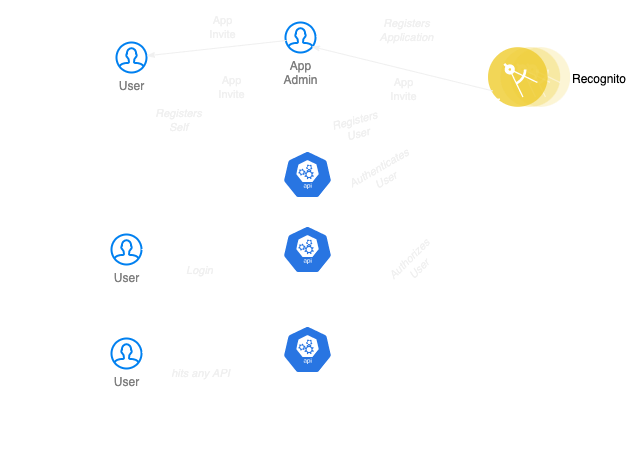

The diagram above was exported from draw.io. Its source (the exported page's mxGraphModel, read from the mxfile embedded in the PNG):
<mxGraphModel dx="639" dy="520" grid="0" gridSize="10" guides="1" tooltips="1" connect="1" arrows="1" fold="1" page="1" pageScale="1" pageWidth="827" pageHeight="1169" background="none" math="0" shadow="0">
  <root>
    <mxCell id="0" />
    <mxCell id="1" parent="0" />
    <mxCell id="16" value="" style="rounded=0;whiteSpace=wrap;html=1;labelBackgroundColor=none;fillColor=none;strokeColor=none;" parent="1" vertex="1">
      <mxGeometry x="5" y="7" width="583" height="451" as="geometry" />
    </mxCell>
    <mxCell id="3" value="User" style="html=1;verticalLabelPosition=bottom;align=center;labelBackgroundColor=none;verticalAlign=top;strokeWidth=2;strokeColor=#0080F0;shadow=0;dashed=0;shape=mxgraph.ios7.icons.user;fontColor=#808080;" parent="1" vertex="1">
      <mxGeometry x="121" y="49" width="30" height="30" as="geometry" />
    </mxCell>
    <mxCell id="17" value="" style="sketch=0;html=1;dashed=0;whitespace=wrap;fillColor=#2875E2;strokeColor=#ffffff;points=[[0.005,0.63,0],[0.1,0.2,0],[0.9,0.2,0],[0.5,0,0],[0.995,0.63,0],[0.72,0.99,0],[0.5,1,0],[0.28,0.99,0]];shape=mxgraph.kubernetes.icon;prIcon=api" vertex="1" parent="1">
      <mxGeometry x="287" y="157" width="50" height="48" as="geometry" />
    </mxCell>
    <mxCell id="18" value="Recognito" style="aspect=fixed;perimeter=ellipsePerimeter;html=1;align=left;shadow=0;dashed=0;fontColor=default;labelBackgroundColor=none;fontSize=12;spacingTop=3;image;image=img/lib/ibm/applications/microservice.svg;imageBackground=none;verticalAlign=middle;labelPosition=right;verticalLabelPosition=middle;" vertex="1" parent="1">
      <mxGeometry x="493" y="54" width="82.2" height="60" as="geometry" />
    </mxCell>
    <mxCell id="19" value="App&lt;br&gt;Admin" style="html=1;verticalLabelPosition=bottom;align=center;labelBackgroundColor=none;verticalAlign=top;strokeWidth=2;strokeColor=#0080F0;shadow=0;dashed=0;shape=mxgraph.ios7.icons.user;fontColor=#808080;" vertex="1" parent="1">
      <mxGeometry x="290" y="29" width="30" height="30" as="geometry" />
    </mxCell>
    <mxCell id="20" value="" style="endArrow=classicThin;html=1;fontColor=#808080;exitX=1.033;exitY=0.467;exitDx=0;exitDy=0;exitPerimeter=0;endFill=1;strokeColor=#FFFFFF;entryX=0;entryY=0.5;entryDx=0;entryDy=0;" edge="1" parent="1" source="19" target="18">
      <mxGeometry width="50" height="50" relative="1" as="geometry">
        <mxPoint x="92.00999999999999" y="80" as="sourcePoint" />
        <mxPoint x="290.25" y="173.24" as="targetPoint" />
      </mxGeometry>
    </mxCell>
    <mxCell id="21" value="&lt;i&gt;Registers&lt;br&gt;Application&lt;br&gt;&lt;/i&gt;" style="edgeLabel;html=1;align=center;verticalAlign=middle;resizable=0;points=[];fontColor=#F0F0F0;labelBackgroundColor=none;" vertex="1" connectable="0" parent="20">
      <mxGeometry x="-0.3264" y="-1" relative="1" as="geometry">
        <mxPoint x="31" y="-21" as="offset" />
      </mxGeometry>
    </mxCell>
    <mxCell id="22" value="" style="endArrow=classicThin;html=1;fontColor=#808080;endFill=1;entryX=0.867;entryY=0.8;entryDx=0;entryDy=0;entryPerimeter=0;strokeColor=#F0F0F0;exitX=0;exitY=0.75;exitDx=0;exitDy=0;" edge="1" parent="1" source="18" target="19">
      <mxGeometry width="50" height="50" relative="1" as="geometry">
        <mxPoint x="490" y="105" as="sourcePoint" />
        <mxPoint x="419" y="105" as="targetPoint" />
      </mxGeometry>
    </mxCell>
    <mxCell id="23" value="App&lt;br&gt;Invite" style="edgeLabel;html=1;align=center;verticalAlign=middle;resizable=0;points=[];labelBackgroundColor=none;fontColor=#F0F0F0;" vertex="1" connectable="0" parent="22">
      <mxGeometry x="-0.2223" y="-1" relative="1" as="geometry">
        <mxPoint x="-19" y="16" as="offset" />
      </mxGeometry>
    </mxCell>
    <mxCell id="24" value="" style="endArrow=classicThin;html=1;fontColor=#808080;endFill=1;strokeColor=#F0F0F0;exitX=0.033;exitY=0.6;exitDx=0;exitDy=0;exitPerimeter=0;" edge="1" parent="1" source="19" target="3">
      <mxGeometry width="50" height="50" relative="1" as="geometry">
        <mxPoint x="507.3569833503964" y="107.44256706692795" as="sourcePoint" />
        <mxPoint x="326.01" y="63" as="targetPoint" />
      </mxGeometry>
    </mxCell>
    <mxCell id="25" value="App&lt;br&gt;Invite" style="edgeLabel;html=1;align=center;verticalAlign=middle;resizable=0;points=[];labelBackgroundColor=none;fontColor=#F0F0F0;" vertex="1" connectable="0" parent="24">
      <mxGeometry x="-0.2223" y="-1" relative="1" as="geometry">
        <mxPoint x="-10" y="-19" as="offset" />
      </mxGeometry>
    </mxCell>
    <mxCell id="26" value="" style="endArrow=classicThin;html=1;fontColor=#808080;exitX=0.9;exitY=0.2;exitDx=0;exitDy=0;exitPerimeter=0;endFill=1;strokeColor=#FFFFFF;entryX=0;entryY=1;entryDx=0;entryDy=0;" edge="1" parent="1" source="17" target="18">
      <mxGeometry width="50" height="50" relative="1" as="geometry">
        <mxPoint x="164" y="73.49000000000001" as="sourcePoint" />
        <mxPoint x="322" y="167" as="targetPoint" />
      </mxGeometry>
    </mxCell>
    <mxCell id="27" value="&lt;i&gt;Registers&lt;br&gt;User&lt;br&gt;&lt;/i&gt;" style="edgeLabel;html=1;align=center;verticalAlign=middle;resizable=0;points=[];fontColor=#F0F0F0;labelBackgroundColor=none;rotation=-15;" vertex="1" connectable="0" parent="26">
      <mxGeometry x="-0.3264" y="-1" relative="1" as="geometry">
        <mxPoint x="-30" y="-13" as="offset" />
      </mxGeometry>
    </mxCell>
    <mxCell id="29" value="" style="endArrow=none;html=1;fontColor=#808080;exitX=1.1;exitY=0.483;exitDx=0;exitDy=0;exitPerimeter=0;endFill=1;strokeColor=#FFFFFF;entryX=0.1;entryY=0.2;entryDx=0;entryDy=0;entryPerimeter=0;" edge="1" parent="1" source="3" target="17">
      <mxGeometry width="50" height="50" relative="1" as="geometry">
        <mxPoint x="154" y="63.49000000000001" as="sourcePoint" />
        <mxPoint x="292" y="166.60000000000002" as="targetPoint" />
      </mxGeometry>
    </mxCell>
    <mxCell id="30" value="&lt;i&gt;Registers&lt;br&gt;Self&lt;br&gt;&lt;/i&gt;" style="edgeLabel;html=1;align=center;verticalAlign=middle;resizable=0;points=[];fontColor=#F0F0F0;labelBackgroundColor=none;" vertex="1" connectable="0" parent="29">
      <mxGeometry x="-0.3264" y="-1" relative="1" as="geometry">
        <mxPoint x="-17" y="27" as="offset" />
      </mxGeometry>
    </mxCell>
    <mxCell id="31" value="" style="sketch=0;html=1;dashed=0;whitespace=wrap;fillColor=#2875E2;strokeColor=#ffffff;points=[[0.005,0.63,0],[0.1,0.2,0],[0.9,0.2,0],[0.5,0,0],[0.995,0.63,0],[0.72,0.99,0],[0.5,1,0],[0.28,0.99,0]];shape=mxgraph.kubernetes.icon;prIcon=api" vertex="1" parent="1">
      <mxGeometry x="287" y="232" width="50" height="48" as="geometry" />
    </mxCell>
    <mxCell id="32" value="User" style="html=1;verticalLabelPosition=bottom;align=center;labelBackgroundColor=none;verticalAlign=top;strokeWidth=2;strokeColor=#0080F0;shadow=0;dashed=0;shape=mxgraph.ios7.icons.user;fontColor=#808080;" vertex="1" parent="1">
      <mxGeometry x="116" y="241" width="30" height="30" as="geometry" />
    </mxCell>
    <mxCell id="33" value="" style="endArrow=none;html=1;fontColor=#808080;endFill=1;strokeColor=#FFFFFF;entryX=0.005;entryY=0.63;entryDx=0;entryDy=0;entryPerimeter=0;exitX=1;exitY=0.5;exitDx=0;exitDy=0;exitPerimeter=0;" edge="1" parent="1" source="32">
      <mxGeometry width="50" height="50" relative="1" as="geometry">
        <mxPoint x="151" y="243.38" as="sourcePoint" />
        <mxPoint x="286.25" y="258.62" as="targetPoint" />
      </mxGeometry>
    </mxCell>
    <mxCell id="34" value="&lt;i&gt;Login&lt;br&gt;&lt;/i&gt;" style="edgeLabel;html=1;align=center;verticalAlign=middle;resizable=0;points=[];fontColor=#F0F0F0;labelBackgroundColor=none;" vertex="1" connectable="0" parent="33">
      <mxGeometry x="-0.3264" y="-1" relative="1" as="geometry">
        <mxPoint x="11" y="19" as="offset" />
      </mxGeometry>
    </mxCell>
    <mxCell id="35" value="" style="endArrow=classicThin;html=1;fontColor=#808080;endFill=1;strokeColor=#FFFFFF;entryX=0;entryY=1;entryDx=0;entryDy=0;exitX=0.9;exitY=0.2;exitDx=0;exitDy=0;exitPerimeter=0;" edge="1" parent="1" source="31">
      <mxGeometry width="50" height="50" relative="1" as="geometry">
        <mxPoint x="342" y="176.60000000000002" as="sourcePoint" />
        <mxPoint x="515.0733312278635" y="115.23902593083153" as="targetPoint" />
      </mxGeometry>
    </mxCell>
    <mxCell id="36" value="&lt;i&gt;Authenticates&lt;br&gt;User&lt;br&gt;&lt;/i&gt;" style="edgeLabel;html=1;align=center;verticalAlign=middle;resizable=0;points=[];fontColor=#F0F0F0;labelBackgroundColor=none;rotation=-30;" vertex="1" connectable="0" parent="35">
      <mxGeometry x="-0.3264" y="-1" relative="1" as="geometry">
        <mxPoint x="-8" y="-19" as="offset" />
      </mxGeometry>
    </mxCell>
    <mxCell id="39" value="App&lt;br&gt;Invite" style="edgeLabel;html=1;align=center;verticalAlign=middle;resizable=0;points=[];labelBackgroundColor=none;fontColor=#F0F0F0;" vertex="1" connectable="0" parent="1">
      <mxGeometry x="236.20885774334317" y="43.0026446061986" as="geometry">
        <mxPoint x="-1" y="50" as="offset" />
      </mxGeometry>
    </mxCell>
    <mxCell id="40" value="" style="sketch=0;html=1;dashed=0;whitespace=wrap;fillColor=#2875E2;strokeColor=#ffffff;points=[[0.005,0.63,0],[0.1,0.2,0],[0.9,0.2,0],[0.5,0,0],[0.995,0.63,0],[0.72,0.99,0],[0.5,1,0],[0.28,0.99,0]];shape=mxgraph.kubernetes.icon;prIcon=api" vertex="1" parent="1">
      <mxGeometry x="287" y="332" width="50" height="48" as="geometry" />
    </mxCell>
    <mxCell id="41" value="User" style="html=1;verticalLabelPosition=bottom;align=center;labelBackgroundColor=none;verticalAlign=top;strokeWidth=2;strokeColor=#0080F0;shadow=0;dashed=0;shape=mxgraph.ios7.icons.user;fontColor=#808080;" vertex="1" parent="1">
      <mxGeometry x="116" y="345" width="30" height="30" as="geometry" />
    </mxCell>
    <mxCell id="42" value="" style="endArrow=none;html=1;fontColor=#808080;endFill=1;strokeColor=#FFFFFF;entryX=0.005;entryY=0.63;entryDx=0;entryDy=0;entryPerimeter=0;exitX=1;exitY=0.5;exitDx=0;exitDy=0;exitPerimeter=0;" edge="1" parent="1">
      <mxGeometry width="50" height="50" relative="1" as="geometry">
        <mxPoint x="146.75" y="358.69" as="sourcePoint" />
        <mxPoint x="287" y="361.31" as="targetPoint" />
      </mxGeometry>
    </mxCell>
    <mxCell id="43" value="&lt;i&gt;hits any API&lt;br&gt;&lt;/i&gt;" style="edgeLabel;html=1;align=center;verticalAlign=middle;resizable=0;points=[];fontColor=#F0F0F0;labelBackgroundColor=none;" vertex="1" connectable="0" parent="42">
      <mxGeometry x="-0.3264" y="-1" relative="1" as="geometry">
        <mxPoint x="11" y="19" as="offset" />
      </mxGeometry>
    </mxCell>
    <mxCell id="44" value="" style="endArrow=classicThin;html=1;fontColor=#808080;endFill=1;strokeColor=#FFFFFF;entryX=0.5;entryY=1;entryDx=0;entryDy=0;exitX=0.9;exitY=0.2;exitDx=0;exitDy=0;exitPerimeter=0;" edge="1" parent="1" source="40" target="18">
      <mxGeometry width="50" height="50" relative="1" as="geometry">
        <mxPoint x="342" y="251.60000000000002" as="sourcePoint" />
        <mxPoint x="525.0733312278635" y="125.23902593083153" as="targetPoint" />
      </mxGeometry>
    </mxCell>
    <mxCell id="45" value="&lt;i&gt;Authorizes&lt;br&gt;User&lt;br&gt;&lt;/i&gt;" style="edgeLabel;html=1;align=center;verticalAlign=middle;resizable=0;points=[];fontColor=#F0F0F0;labelBackgroundColor=none;rotation=-45;" vertex="1" connectable="0" parent="44">
      <mxGeometry x="-0.3264" y="-1" relative="1" as="geometry">
        <mxPoint x="17" y="6" as="offset" />
      </mxGeometry>
    </mxCell>
  </root>
</mxGraphModel>